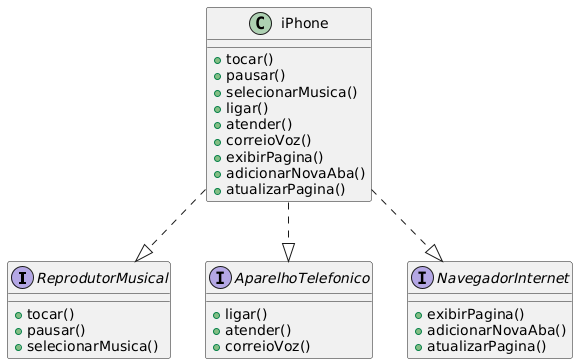

The diagram above was rendered by PlantUML. Its source (embedded in the PNG):
@startuml
' Interfaces
interface ReprodutorMusical {
    +tocar()
    +pausar()
    +selecionarMusica()
}

interface AparelhoTelefonico {
    +ligar()
    +atender()
    +correioVoz()
}

interface NavegadorInternet {
    +exibirPagina()
    +adicionarNovaAba()
    +atualizarPagina()
}

' Classe concreta
class iPhone {
    +tocar()
    +pausar()
    +selecionarMusica()
    +ligar()
    +atender()
    +correioVoz()
    +exibirPagina()
    +adicionarNovaAba()
    +atualizarPagina()
}

' Relacionamentos
iPhone ..|> ReprodutorMusical
iPhone ..|> AparelhoTelefonico
iPhone ..|> NavegadorInternet
@enduml